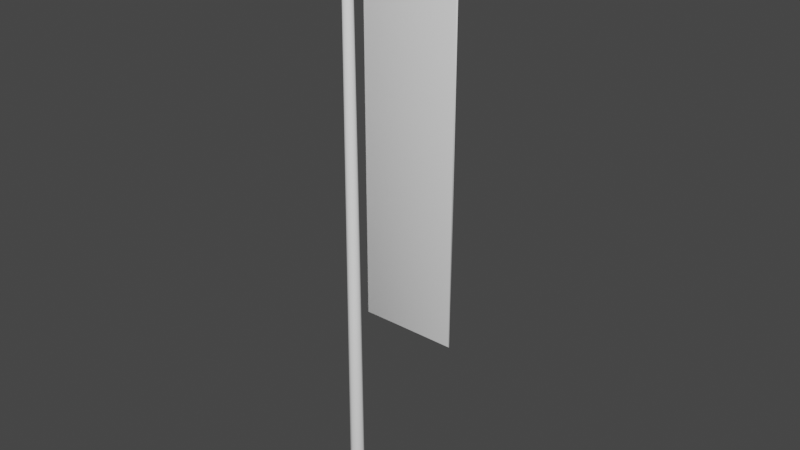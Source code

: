 # Source: nobori.blend  (saved by Blender 2.90.8; exported with 4.5.12 LTS)
import bpy
from mathutils import Matrix  # noqa: F401  (used for matrix-valued properties, if any)

bpy.ops.wm.read_factory_settings(use_empty=True)
scene = bpy.context.scene
scene.name = 'Scene'

# ---- collections
col_collection = bpy.data.collections.new('Collection'); scene.collection.children.link(col_collection)

# ---- world
world_world = bpy.data.worlds.new('World'); scene.world = world_world
world_world.use_nodes = True; world_world.node_tree.nodes.clear()
_N = world_world.node_tree.nodes; _L = world_world.node_tree.links
n0 = _N.new('ShaderNodeOutputWorld'); n0.name = 'World Output'; n0.location = (300, 300)
n1 = _N.new('ShaderNodeBackground'); n1.name = 'Background'; n1.location = (10, 300)
n1.inputs[0].default_value = (0.05088, 0.05088, 0.05088, 1.0)
_L.new(n1.outputs[0], n0.inputs[0])
n0.is_active_output = True
world_world.color = (0.05088, 0.05088, 0.05088)
world_world.use_sun_shadow = False
world_world.sun_shadow_jitter_overblur = 0.0

# ---- meshes
me_circle = bpy.data.meshes.new('Circle')
me_circle.from_pydata([(0.0384, -2.071e-08, 0.0), (0.02715, 0.02715, 0.0), (2.459e-10, 0.0384, 0.0), (-0.02715, 0.02715, 0.0), (-0.0384, -2.071e-08, 0.0), (-0.02715, -0.02715, 0.0), (2.459e-10, -0.0384, 0.0), (0.02715, -0.02715, 0.0), (0.024, -4.023e-08, 3.1), (0.01697, 0.01697, 3.1), (2.02e-09, 0.024, 3.1), (-0.01697, 0.01697, 3.1), (-0.024, -4.023e-08, 3.1), (-0.01697, -0.01697, 3.1), (2.02e-09, -0.024, 3.1), (0.01697, -0.01697, 3.1), (3.808e-09, -4.202e-08, 3.1), (-0.1, -3.348e-08, 3.012), (-0.1, 0.01273, 3.017), (-0.1, 0.018, 3.03), (-0.1, 0.01273, 3.043), (-0.1, -3.348e-08, 3.048), (-0.1, -0.01273, 3.043), (-0.1, -0.018, 3.03), (-0.1, -0.01273, 3.017), (0.7, -1.109e-07, 3.012), (0.7, 0.01273, 3.017), (0.7, 0.018, 3.03), (0.7, 0.01273, 3.043), (0.7, -1.109e-07, 3.048), (0.7, -0.01273, 3.043), (0.7, -0.018, 3.03), (0.7, -0.01273, 3.017), (0.7, -1.109e-07, 3.03), (-0.1, -3.348e-08, 3.03)], [], [(2, 10, 9, 1), (7, 15, 14, 6), (5, 13, 12, 4), (3, 11, 10, 2), (1, 9, 8, 0), (0, 8, 15, 7), (6, 14, 13, 5), (4, 12, 11, 3), (13, 16, 12), (11, 16, 10), (9, 16, 8), (8, 16, 15), (14, 16, 13), (12, 16, 11), (10, 16, 9), (15, 16, 14), (19, 27, 26, 18), (24, 32, 31, 23), (22, 30, 29, 21), (20, 28, 27, 19), (18, 26, 25, 17), (17, 25, 32, 24), (23, 31, 30, 22), (21, 29, 28, 20), (30, 33, 29), (28, 33, 27), (26, 33, 25), (25, 33, 32), (31, 33, 30), (29, 33, 28), (27, 33, 26), (32, 33, 31), (23, 34, 24), (21, 34, 22), (19, 34, 20), (17, 34, 18), (24, 34, 17), (22, 34, 23), (20, 34, 21), (18, 34, 19)])
me_circle.polygons.foreach_set('use_smooth', [True] * 40)
_uv = me_circle.uv_layers.new(name='UVMap')
_uv.uv.foreach_set('vector', [0.0, 0.0, 0.0, 0.0, 0.0, 0.0, 0.0, 0.0, 0.0, 0.0, 0.0, 0.0, 0.0, 0.0, 0.0, 0.0, 0.0, 0.0, 0.0, 0.0, 0.0, 0.0, 0.0, 0.0, 0.0, 0.0, 0.0, 0.0, 0.0, 0.0, 0.0, 0.0, 0.0, 0.0, 0.0, 0.0, 0.0, 0.0, 0.0, 0.0, 0.0, 0.0, 0.0, 0.0, 0.0, 0.0, 0.0, 0.0, 0.0, 0.0, 0.0, 0.0, 0.0, 0.0, 0.0, 0.0, 0.0, 0.0, 0.0, 0.0, 0.0, 0.0, 0.0, 0.0, 0.0, 0.0, 0.0, 0.0, 0.0, 0.0, 0.0, 0.0, 0.0, 0.0, 0.0, 0.0, 0.0, 0.0, 0.0, 0.0, 0.0, 0.0, 0.0, 0.0, 0.0, 0.0, 0.0, 0.0, 0.0, 0.0, 0.0, 0.0, 0.0, 0.0, 0.0, 0.0, 0.0, 0.0, 0.0, 0.0, 0.0, 0.0, 0.0, 0.0, 0.0, 0.0, 0.0, 0.0, 0.0, 0.0, 0.0, 0.0, 0.0, 0.0, 0.0, 0.0, 0.0, 0.0, 0.0, 0.0, 0.0, 0.0, 0.0, 0.0, 0.0, 0.0, 0.0, 0.0, 0.0, 0.0, 0.0, 0.0, 0.0, 0.0, 0.0, 0.0, 0.0, 0.0, 0.0, 0.0, 0.0, 0.0, 0.0, 0.0, 0.0, 0.0, 0.0, 0.0, 0.0, 0.0, 0.0, 0.0, 0.0, 0.0, 0.0, 0.0, 0.0, 0.0, 0.0, 0.0, 0.0, 0.0, 0.0, 0.0, 0.0, 0.0, 0.0, 0.0, 0.0, 0.0, 0.0, 0.0, 0.0, 0.0, 0.0, 0.0, 0.0, 0.0, 0.0, 0.0, 0.0, 0.0, 0.0, 0.0, 0.0, 0.0, 0.0, 0.0, 0.0, 0.0, 0.0, 0.0, 0.0, 0.0, 0.0, 0.0, 0.0, 0.0, 0.0, 0.0, 0.0, 0.0, 0.0, 0.0, 0.0, 0.0, 0.0, 0.0, 0.0, 0.0, 0.0, 0.0, 0.0, 0.0, 0.0, 0.0, 0.0, 0.0, 0.0, 0.0, 0.0, 0.0, 0.0, 0.0, 0.0, 0.0, 0.0, 0.0, 0.0, 0.0, 0.0, 0.0, 0.0, 0.0, 0.0, 0.0, 0.0, 0.0, 0.0, 0.0, 0.0, 0.0, 0.0, 0.0, 0.0, 0.0, 0.0, 0.0, 0.0, 0.0, 0.0, 0.0, 0.0, 0.0, 0.0, 0.0, 0.0, 0.0, 0.0, 0.0, 0.0, 0.0, 0.0, 0.0, 0.0, 0.0, 0.0, 0.0, 0.0, 0.0, 0.0, 0.0])
me_circle.use_remesh_fix_poles = True
me_circle.use_remesh_preserve_attributes = False
me_circle.use_mirror_vertex_groups = False
me_circle.update()
me_cube = bpy.data.meshes.new('Cube')
me_cube.from_pydata([(-0.25, -0.005, -2.0), (-0.25, -0.005, 0.0), (-0.25, 0.005, -2.0), (-0.25, 0.005, 0.0), (0.25, -0.005, -2.0), (0.25, -0.005, 0.0), (0.25, 0.005, -2.0), (0.25, 0.005, 0.0), (-0.2571, 0.0, -2.007), (-0.2571, 0.0, 0.007071), (0.2571, 0.0, -2.007), (0.2571, 0.0, 0.007071)], [], [(8, 9, 3, 2), (2, 3, 7, 6), (10, 11, 5, 4), (4, 5, 1, 0), (8, 10, 4, 0), (11, 9, 1, 5), (7, 3, 9, 11), (2, 6, 10, 8), (6, 7, 11, 10), (0, 1, 9, 8)])
me_cube.polygons.foreach_set('use_smooth', [True] * 10)
_uv = me_cube.uv_layers.new(name='UVMap')
_uv.uv.foreach_set('vector', [1.0, 0.0, 1.0, 1.0, 0.9862, 0.9965, 0.9862, 0.003511, 0.9862, 0.003511, 0.9862, 0.9965, 0.01375, 0.9965, 0.01375, 0.003511, 1.0, 0.0, 1.0, 1.0, 0.9862, 0.9965, 0.9862, 0.003511, 0.9862, 0.003511, 0.9862, 0.9965, 0.01375, 0.9965, 0.01375, 0.003511, 0.0, 0.0, 1.0, 0.0, 0.9862, 0.003511, 0.01375, 0.003511, 1.0, 1.0, 0.0, 1.0, 0.01375, 0.9965, 0.9862, 0.9965, 0.01375, 0.9965, 0.9862, 0.9965, 1.0, 1.0, 0.0, 1.0, 0.9862, 0.003511, 0.01375, 0.003511, 0.0, 0.0, 1.0, 0.0, 0.01375, 0.003511, 0.01375, 0.9965, 0.0, 1.0, 0.0, 0.0, 0.01375, 0.003511, 0.01375, 0.9965, 0.0, 1.0, 0.0, 0.0])
me_cube.use_remesh_fix_poles = True
me_cube.use_remesh_preserve_attributes = False
me_cube.use_mirror_vertex_groups = False
me_cube.update()

# ---- objects
ob_0_mast = bpy.data.objects.new('0-mast', me_circle)
ob_1_flag = bpy.data.objects.new('1-flag', me_cube)

# ---- transforms, parenting, visibility, modifiers, constraints
ob_0_mast.location = (0.0, 0.0, 0.0)
ob_0_mast.lineart.crease_threshold = 0.0
ob_1_flag.location = (0.35, 0.0, 3.0)
ob_1_flag.lineart.crease_threshold = 0.0

# ---- collection membership
col_collection.objects.link(ob_0_mast)
col_collection.objects.link(ob_1_flag)

# ---- scene / render settings (as saved in the file)
scene.frame_start = 1; scene.frame_end = 250; scene.frame_set(1)
scene.render.engine = 'BLENDER_EEVEE_NEXT'
scene.cycles.use_denoising = False
scene.cycles.samples = 128
scene.cycles.sampling_pattern = 'TABULATED_SOBOL'
scene.cycles.use_adaptive_sampling = False
scene.cycles.use_light_tree = False
scene.view_settings.view_transform = 'Filmic'
bpy.context.view_layer.update()

# ---- added for rendering (the .blend has no active camera and no usable light): camera, sun
cam_auto = bpy.data.cameras.new('AutoCamera')
cam_auto.lens = 50.0
cam_auto.sensor_width = 36.0
cam_auto.clip_end = 1000.0
ob_auto_camera = bpy.data.objects.new('AutoCamera', cam_auto)
scene.collection.objects.link(ob_auto_camera)
ob_auto_camera.location = (3.26302, -3.55562, 3.92041)
ob_auto_camera.rotation_euler = (1.09748, -7.21219e-08, 0.694738)
scene.camera = ob_auto_camera
light_auto_sun = bpy.data.lights.new('AutoSun', 'SUN')
light_auto_sun.energy = 3.0
light_auto_sun.angle = 0.0523599
ob_auto_sun = bpy.data.objects.new('AutoSun', light_auto_sun)
scene.collection.objects.link(ob_auto_sun)
ob_auto_sun.rotation_euler = (0.872665, 0.174533, 0.523599)
bpy.context.view_layer.update()
